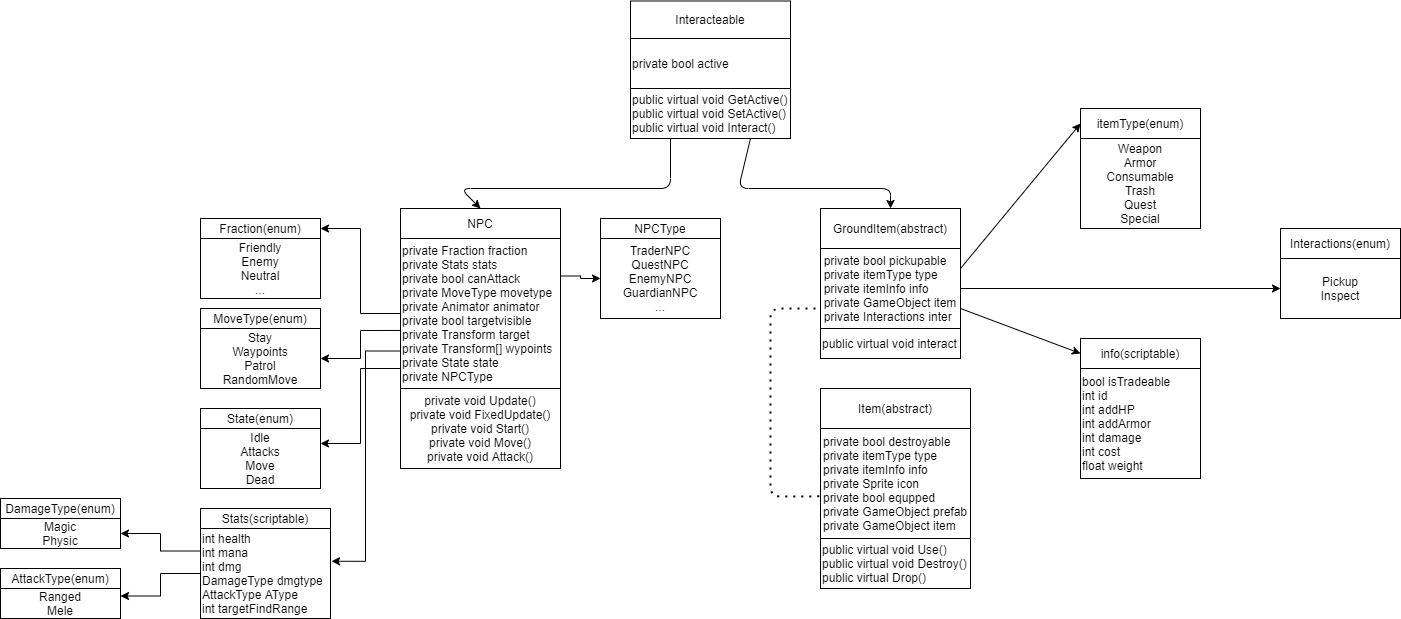

The diagram above was exported from draw.io. Its source (the exported page's mxGraphModel, read from the mxfile embedded in the PNG):
<mxGraphModel dx="1569" dy="708" grid="1" gridSize="10" guides="1" tooltips="1" connect="1" arrows="1" fold="1" page="1" pageScale="1" pageWidth="827" pageHeight="1169" math="0" shadow="0">
  <root>
    <mxCell id="0" />
    <mxCell id="1" parent="0" />
    <mxCell id="yIFmMDpWVDw68E9Vh_v4-5" value="" style="endArrow=classic;html=1;exitX=0.75;exitY=1;exitDx=0;exitDy=0;entryX=0.5;entryY=0;entryDx=0;entryDy=0;" edge="1" parent="1" source="yIFmMDpWVDw68E9Vh_v4-1" target="yIFmMDpWVDw68E9Vh_v4-6">
      <mxGeometry width="50" height="50" relative="1" as="geometry">
        <mxPoint x="310" y="330" as="sourcePoint" />
        <mxPoint x="360" y="300" as="targetPoint" />
        <Array as="points">
          <mxPoint x="358" y="250" />
          <mxPoint x="510" y="250" />
        </Array>
      </mxGeometry>
    </mxCell>
    <mxCell id="yIFmMDpWVDw68E9Vh_v4-6" value="GroundItem(abstract)" style="rounded=0;whiteSpace=wrap;html=1;" vertex="1" parent="1">
      <mxGeometry x="440" y="270" width="140" height="40" as="geometry" />
    </mxCell>
    <mxCell id="yIFmMDpWVDw68E9Vh_v4-37" style="edgeStyle=orthogonalEdgeStyle;rounded=0;orthogonalLoop=1;jettySize=auto;html=1;exitX=1;exitY=0.5;exitDx=0;exitDy=0;entryX=0;entryY=0.5;entryDx=0;entryDy=0;" edge="1" parent="1" source="yIFmMDpWVDw68E9Vh_v4-7" target="yIFmMDpWVDw68E9Vh_v4-36">
      <mxGeometry relative="1" as="geometry" />
    </mxCell>
    <mxCell id="yIFmMDpWVDw68E9Vh_v4-7" value="&lt;div style=&quot;text-align: left&quot;&gt;&lt;span&gt;private bool pickupable&lt;/span&gt;&lt;/div&gt;&lt;div style=&quot;text-align: left&quot;&gt;&lt;span&gt;private itemType type&lt;/span&gt;&lt;/div&gt;&lt;div style=&quot;text-align: left&quot;&gt;&lt;span&gt;private itemInfo info&lt;/span&gt;&lt;span&gt;&amp;nbsp;&lt;/span&gt;&lt;/div&gt;&lt;div style=&quot;text-align: left&quot;&gt;&lt;span&gt;private GameObject item&lt;/span&gt;&lt;/div&gt;&lt;div style=&quot;text-align: left&quot;&gt;&lt;span&gt;private Interactions inter&lt;/span&gt;&lt;/div&gt;" style="rounded=0;whiteSpace=wrap;html=1;" vertex="1" parent="1">
      <mxGeometry x="440" y="310" width="140" height="80" as="geometry" />
    </mxCell>
    <mxCell id="yIFmMDpWVDw68E9Vh_v4-8" value="itemType(enum)" style="rounded=0;whiteSpace=wrap;html=1;" vertex="1" parent="1">
      <mxGeometry x="700" y="170" width="120" height="30" as="geometry" />
    </mxCell>
    <mxCell id="yIFmMDpWVDw68E9Vh_v4-9" value="" style="endArrow=classic;html=1;exitX=1;exitY=0.25;exitDx=0;exitDy=0;entryX=0;entryY=0.5;entryDx=0;entryDy=0;" edge="1" parent="1" source="yIFmMDpWVDw68E9Vh_v4-7" target="yIFmMDpWVDw68E9Vh_v4-8">
      <mxGeometry width="50" height="50" relative="1" as="geometry">
        <mxPoint x="650" y="260" as="sourcePoint" />
        <mxPoint x="700" y="210" as="targetPoint" />
      </mxGeometry>
    </mxCell>
    <mxCell id="yIFmMDpWVDw68E9Vh_v4-11" value="Weapon&lt;br&gt;Armor&lt;br&gt;Consumable&lt;br&gt;Trash&lt;br&gt;Quest&lt;br&gt;Special" style="rounded=0;whiteSpace=wrap;html=1;" vertex="1" parent="1">
      <mxGeometry x="700" y="200" width="120" height="90" as="geometry" />
    </mxCell>
    <mxCell id="yIFmMDpWVDw68E9Vh_v4-12" value="" style="endArrow=classic;html=1;exitX=1;exitY=0.75;exitDx=0;exitDy=0;entryX=0;entryY=0.5;entryDx=0;entryDy=0;" edge="1" parent="1" source="yIFmMDpWVDw68E9Vh_v4-7" target="yIFmMDpWVDw68E9Vh_v4-13">
      <mxGeometry width="50" height="50" relative="1" as="geometry">
        <mxPoint x="710" y="410" as="sourcePoint" />
        <mxPoint x="690" y="400" as="targetPoint" />
      </mxGeometry>
    </mxCell>
    <mxCell id="yIFmMDpWVDw68E9Vh_v4-13" value="info(scriptable)" style="rounded=0;whiteSpace=wrap;html=1;" vertex="1" parent="1">
      <mxGeometry x="700" y="400" width="120" height="30" as="geometry" />
    </mxCell>
    <mxCell id="yIFmMDpWVDw68E9Vh_v4-14" value="bool isTradeable&lt;br&gt;int id&lt;br&gt;int addHP&lt;br&gt;int addArmor&lt;br&gt;int damage&lt;br&gt;int cost&lt;br&gt;float weight" style="rounded=0;whiteSpace=wrap;html=1;align=left;" vertex="1" parent="1">
      <mxGeometry x="700" y="430" width="120" height="110" as="geometry" />
    </mxCell>
    <mxCell id="yIFmMDpWVDw68E9Vh_v4-15" value="public virtual void interact" style="rounded=0;whiteSpace=wrap;html=1;align=left;" vertex="1" parent="1">
      <mxGeometry x="440" y="390" width="140" height="30" as="geometry" />
    </mxCell>
    <mxCell id="yIFmMDpWVDw68E9Vh_v4-16" value="Item(abstract)" style="rounded=0;whiteSpace=wrap;html=1;" vertex="1" parent="1">
      <mxGeometry x="440" y="450" width="150" height="40" as="geometry" />
    </mxCell>
    <mxCell id="yIFmMDpWVDw68E9Vh_v4-17" value="&lt;div style=&quot;text-align: left&quot;&gt;&lt;span&gt;private bool destroyable&lt;/span&gt;&lt;/div&gt;&lt;div style=&quot;text-align: left&quot;&gt;&lt;span&gt;private itemType type&lt;/span&gt;&lt;/div&gt;&lt;div style=&quot;text-align: left&quot;&gt;&lt;span&gt;private itemInfo info&lt;/span&gt;&lt;/div&gt;&lt;div style=&quot;text-align: left&quot;&gt;&lt;span&gt;private Sprite icon&lt;/span&gt;&lt;/div&gt;&lt;div style=&quot;text-align: left&quot;&gt;&lt;span&gt;private bool equpped&lt;/span&gt;&lt;/div&gt;&lt;div style=&quot;text-align: left&quot;&gt;&lt;span&gt;private GameObject prefab&lt;/span&gt;&lt;/div&gt;&lt;div style=&quot;text-align: left&quot;&gt;&lt;span&gt;private GameObject item&lt;/span&gt;&lt;/div&gt;" style="rounded=0;whiteSpace=wrap;html=1;" vertex="1" parent="1">
      <mxGeometry x="440" y="490" width="150" height="110" as="geometry" />
    </mxCell>
    <mxCell id="yIFmMDpWVDw68E9Vh_v4-18" value="public virtual void Use()&lt;br&gt;public virtual&amp;nbsp;void Destroy()&lt;br&gt;public virtual&amp;nbsp;Drop()" style="rounded=0;whiteSpace=wrap;html=1;align=left;" vertex="1" parent="1">
      <mxGeometry x="440" y="600" width="150" height="50" as="geometry" />
    </mxCell>
    <mxCell id="yIFmMDpWVDw68E9Vh_v4-19" value="" style="endArrow=none;dashed=1;html=1;dashPattern=1 3;strokeWidth=2;entryX=0;entryY=0.75;entryDx=0;entryDy=0;exitX=-0.008;exitY=0.617;exitDx=0;exitDy=0;exitPerimeter=0;" edge="1" parent="1" source="yIFmMDpWVDw68E9Vh_v4-17" target="yIFmMDpWVDw68E9Vh_v4-7">
      <mxGeometry width="50" height="50" relative="1" as="geometry">
        <mxPoint x="370" y="500" as="sourcePoint" />
        <mxPoint x="420" y="450" as="targetPoint" />
        <Array as="points">
          <mxPoint x="390" y="558" />
          <mxPoint x="390" y="370" />
        </Array>
      </mxGeometry>
    </mxCell>
    <mxCell id="yIFmMDpWVDw68E9Vh_v4-21" value="NPC" style="rounded=0;whiteSpace=wrap;html=1;" vertex="1" parent="1">
      <mxGeometry x="20" y="270" width="160" height="30" as="geometry" />
    </mxCell>
    <mxCell id="yIFmMDpWVDw68E9Vh_v4-22" value="" style="endArrow=classic;html=1;exitX=0.25;exitY=1;exitDx=0;exitDy=0;entryX=0.5;entryY=0;entryDx=0;entryDy=0;" edge="1" parent="1" source="yIFmMDpWVDw68E9Vh_v4-1" target="yIFmMDpWVDw68E9Vh_v4-21">
      <mxGeometry width="50" height="50" relative="1" as="geometry">
        <mxPoint x="240" y="330" as="sourcePoint" />
        <mxPoint x="290" y="280" as="targetPoint" />
        <Array as="points">
          <mxPoint x="290" y="250" />
          <mxPoint x="80" y="250" />
        </Array>
      </mxGeometry>
    </mxCell>
    <mxCell id="yIFmMDpWVDw68E9Vh_v4-25" style="edgeStyle=orthogonalEdgeStyle;rounded=0;orthogonalLoop=1;jettySize=auto;html=1;exitX=0;exitY=0.5;exitDx=0;exitDy=0;entryX=1;entryY=0.5;entryDx=0;entryDy=0;" edge="1" parent="1" source="yIFmMDpWVDw68E9Vh_v4-23" target="yIFmMDpWVDw68E9Vh_v4-24">
      <mxGeometry relative="1" as="geometry" />
    </mxCell>
    <mxCell id="yIFmMDpWVDw68E9Vh_v4-33" style="edgeStyle=orthogonalEdgeStyle;rounded=0;orthogonalLoop=1;jettySize=auto;html=1;exitX=0.006;exitY=0.613;exitDx=0;exitDy=0;entryX=1;entryY=0.5;entryDx=0;entryDy=0;exitPerimeter=0;" edge="1" parent="1" source="yIFmMDpWVDw68E9Vh_v4-23" target="yIFmMDpWVDw68E9Vh_v4-32">
      <mxGeometry relative="1" as="geometry" />
    </mxCell>
    <mxCell id="yIFmMDpWVDw68E9Vh_v4-40" style="edgeStyle=orthogonalEdgeStyle;rounded=0;orthogonalLoop=1;jettySize=auto;html=1;exitX=0;exitY=0.75;exitDx=0;exitDy=0;entryX=1;entryY=0.25;entryDx=0;entryDy=0;" edge="1" parent="1" source="yIFmMDpWVDw68E9Vh_v4-23" target="yIFmMDpWVDw68E9Vh_v4-39">
      <mxGeometry relative="1" as="geometry">
        <Array as="points">
          <mxPoint x="20" y="430" />
          <mxPoint x="-20" y="430" />
          <mxPoint x="-20" y="505" />
        </Array>
      </mxGeometry>
    </mxCell>
    <mxCell id="yIFmMDpWVDw68E9Vh_v4-50" style="edgeStyle=orthogonalEdgeStyle;rounded=0;orthogonalLoop=1;jettySize=auto;html=1;exitX=0;exitY=0.75;exitDx=0;exitDy=0;entryX=1.008;entryY=0.364;entryDx=0;entryDy=0;entryPerimeter=0;" edge="1" parent="1" source="yIFmMDpWVDw68E9Vh_v4-23" target="yIFmMDpWVDw68E9Vh_v4-43">
      <mxGeometry relative="1" as="geometry" />
    </mxCell>
    <mxCell id="yIFmMDpWVDw68E9Vh_v4-54" style="edgeStyle=orthogonalEdgeStyle;rounded=0;orthogonalLoop=1;jettySize=auto;html=1;exitX=1;exitY=0.25;exitDx=0;exitDy=0;entryX=0;entryY=0.5;entryDx=0;entryDy=0;" edge="1" parent="1" source="yIFmMDpWVDw68E9Vh_v4-23" target="yIFmMDpWVDw68E9Vh_v4-52">
      <mxGeometry relative="1" as="geometry" />
    </mxCell>
    <mxCell id="yIFmMDpWVDw68E9Vh_v4-23" value="private Fraction fraction&lt;br&gt;private Stats stats&lt;br&gt;private bool canAttack&lt;br&gt;private MoveType movetype&lt;br&gt;private Animator animator&lt;br&gt;private bool targetvisible&lt;br&gt;private Transform target&lt;br&gt;private Transform[] wypoints&lt;br&gt;private State state&lt;br&gt;private NPCType" style="rounded=0;whiteSpace=wrap;html=1;align=left;" vertex="1" parent="1">
      <mxGeometry x="20" y="300" width="160" height="150" as="geometry" />
    </mxCell>
    <mxCell id="yIFmMDpWVDw68E9Vh_v4-24" value="Fraction(enum)" style="rounded=0;whiteSpace=wrap;html=1;" vertex="1" parent="1">
      <mxGeometry x="-180" y="280" width="120" height="20" as="geometry" />
    </mxCell>
    <mxCell id="yIFmMDpWVDw68E9Vh_v4-26" value="Friendly&lt;br&gt;Enemy&lt;br&gt;Neutral&lt;br&gt;..." style="rounded=0;whiteSpace=wrap;html=1;" vertex="1" parent="1">
      <mxGeometry x="-180" y="300" width="120" height="60" as="geometry" />
    </mxCell>
    <mxCell id="yIFmMDpWVDw68E9Vh_v4-1" value="public virtual void GetActive()&lt;br&gt;public virtual&amp;nbsp;void SetActive()&lt;br&gt;public virtual&amp;nbsp;void Interact()" style="rounded=0;whiteSpace=wrap;html=1;align=left;" vertex="1" parent="1">
      <mxGeometry x="250" y="150" width="160" height="50" as="geometry" />
    </mxCell>
    <mxCell id="yIFmMDpWVDw68E9Vh_v4-2" value="private bool active" style="rounded=0;whiteSpace=wrap;html=1;align=left;" vertex="1" parent="1">
      <mxGeometry x="250" y="100" width="160" height="50" as="geometry" />
    </mxCell>
    <mxCell id="yIFmMDpWVDw68E9Vh_v4-3" value="Interacteable" style="rounded=0;whiteSpace=wrap;html=1;" vertex="1" parent="1">
      <mxGeometry x="250" y="62.5" width="160" height="37.5" as="geometry" />
    </mxCell>
    <mxCell id="yIFmMDpWVDw68E9Vh_v4-31" value="MoveType(enum)" style="rounded=0;whiteSpace=wrap;html=1;" vertex="1" parent="1">
      <mxGeometry x="-180" y="370" width="120" height="20" as="geometry" />
    </mxCell>
    <mxCell id="yIFmMDpWVDw68E9Vh_v4-32" value="Stay&lt;br&gt;Waypoints&lt;br&gt;Patrol&lt;br&gt;RandomMove" style="rounded=0;whiteSpace=wrap;html=1;" vertex="1" parent="1">
      <mxGeometry x="-180" y="390" width="120" height="60" as="geometry" />
    </mxCell>
    <mxCell id="yIFmMDpWVDw68E9Vh_v4-35" value="Interactions(enum)" style="rounded=0;whiteSpace=wrap;html=1;" vertex="1" parent="1">
      <mxGeometry x="900" y="290" width="120" height="30" as="geometry" />
    </mxCell>
    <mxCell id="yIFmMDpWVDw68E9Vh_v4-36" value="Pickup&lt;br&gt;Inspect" style="rounded=0;whiteSpace=wrap;html=1;" vertex="1" parent="1">
      <mxGeometry x="900" y="320" width="120" height="60" as="geometry" />
    </mxCell>
    <mxCell id="yIFmMDpWVDw68E9Vh_v4-38" value="State(enum)" style="rounded=0;whiteSpace=wrap;html=1;" vertex="1" parent="1">
      <mxGeometry x="-180" y="470" width="120" height="20" as="geometry" />
    </mxCell>
    <mxCell id="yIFmMDpWVDw68E9Vh_v4-39" value="Idle&lt;br&gt;Attacks&lt;br&gt;Move&lt;br&gt;Dead" style="rounded=0;whiteSpace=wrap;html=1;" vertex="1" parent="1">
      <mxGeometry x="-180" y="490" width="120" height="60" as="geometry" />
    </mxCell>
    <mxCell id="yIFmMDpWVDw68E9Vh_v4-41" value="private void Update()&lt;br&gt;private void FixedUpdate()&lt;br&gt;private void Start()&lt;br&gt;private void Move()&lt;br&gt;private void Attack()&lt;br&gt;" style="rounded=0;whiteSpace=wrap;html=1;" vertex="1" parent="1">
      <mxGeometry x="20" y="450" width="160" height="80" as="geometry" />
    </mxCell>
    <mxCell id="yIFmMDpWVDw68E9Vh_v4-42" value="Stats(scriptable)" style="rounded=0;whiteSpace=wrap;html=1;" vertex="1" parent="1">
      <mxGeometry x="-180" y="570" width="130" height="20" as="geometry" />
    </mxCell>
    <mxCell id="yIFmMDpWVDw68E9Vh_v4-48" style="edgeStyle=orthogonalEdgeStyle;rounded=0;orthogonalLoop=1;jettySize=auto;html=1;exitX=0;exitY=0.25;exitDx=0;exitDy=0;entryX=1;entryY=0.5;entryDx=0;entryDy=0;" edge="1" parent="1" source="yIFmMDpWVDw68E9Vh_v4-43" target="yIFmMDpWVDw68E9Vh_v4-45">
      <mxGeometry relative="1" as="geometry" />
    </mxCell>
    <mxCell id="yIFmMDpWVDw68E9Vh_v4-49" style="edgeStyle=orthogonalEdgeStyle;rounded=0;orthogonalLoop=1;jettySize=auto;html=1;exitX=0;exitY=0.5;exitDx=0;exitDy=0;entryX=1;entryY=0.25;entryDx=0;entryDy=0;" edge="1" parent="1" source="yIFmMDpWVDw68E9Vh_v4-43" target="yIFmMDpWVDw68E9Vh_v4-47">
      <mxGeometry relative="1" as="geometry" />
    </mxCell>
    <mxCell id="yIFmMDpWVDw68E9Vh_v4-43" value="int health&lt;br&gt;int mana&lt;br&gt;int dmg&lt;br&gt;DamageType dmgtype&lt;br&gt;AttackType AType&lt;br&gt;int targetFindRange" style="rounded=0;whiteSpace=wrap;html=1;align=left;" vertex="1" parent="1">
      <mxGeometry x="-180" y="590" width="130" height="90" as="geometry" />
    </mxCell>
    <mxCell id="yIFmMDpWVDw68E9Vh_v4-44" value="DamageType(enum)" style="rounded=0;whiteSpace=wrap;html=1;" vertex="1" parent="1">
      <mxGeometry x="-380" y="560" width="120" height="20" as="geometry" />
    </mxCell>
    <mxCell id="yIFmMDpWVDw68E9Vh_v4-45" value="Magic&lt;br&gt;Physic" style="rounded=0;whiteSpace=wrap;html=1;" vertex="1" parent="1">
      <mxGeometry x="-380" y="580" width="120" height="30" as="geometry" />
    </mxCell>
    <mxCell id="yIFmMDpWVDw68E9Vh_v4-46" value="AttackType(enum)" style="rounded=0;whiteSpace=wrap;html=1;" vertex="1" parent="1">
      <mxGeometry x="-380" y="630" width="120" height="20" as="geometry" />
    </mxCell>
    <mxCell id="yIFmMDpWVDw68E9Vh_v4-47" value="Ranged&lt;br&gt;Mele" style="rounded=0;whiteSpace=wrap;html=1;" vertex="1" parent="1">
      <mxGeometry x="-380" y="650" width="120" height="30" as="geometry" />
    </mxCell>
    <mxCell id="yIFmMDpWVDw68E9Vh_v4-51" value="NPCType" style="rounded=0;whiteSpace=wrap;html=1;" vertex="1" parent="1">
      <mxGeometry x="220" y="280" width="120" height="20" as="geometry" />
    </mxCell>
    <mxCell id="yIFmMDpWVDw68E9Vh_v4-52" value="TraderNPC&lt;br&gt;QuestNPC&lt;br&gt;EnemyNPC&lt;br&gt;GuardianNPC&lt;br&gt;..." style="rounded=0;whiteSpace=wrap;html=1;" vertex="1" parent="1">
      <mxGeometry x="220" y="300" width="120" height="80" as="geometry" />
    </mxCell>
  </root>
</mxGraphModel>